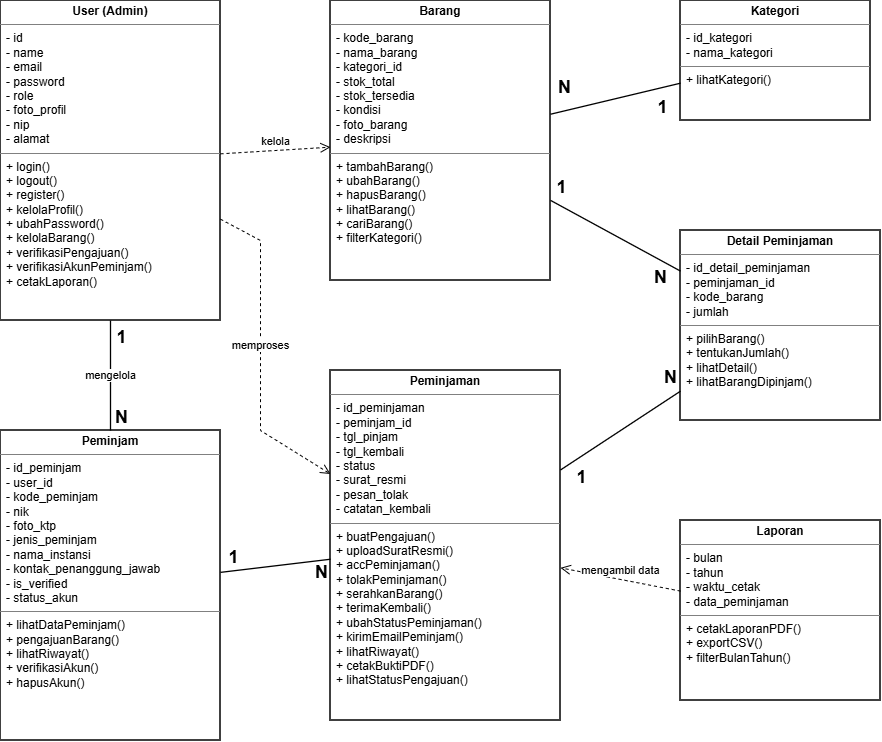

The diagram above was exported from draw.io. Its source (the exported page's mxGraphModel, read from the mxfile embedded in the PNG):
<mxGraphModel dx="887" dy="488" grid="1" gridSize="10" guides="1" tooltips="1" connect="1" arrows="1" fold="1" page="1" pageScale="1" pageWidth="827" pageHeight="1169" math="0" shadow="0">
  <root>
    <mxCell id="0" />
    <mxCell id="1" parent="0" />
    <mxCell id="cls_user" parent="1" style="verticalAlign=top;align=left;overflow=fill;fontSize=12;fontFamily=Helvetica;html=1;whiteSpace=wrap;fillColor=#ffffff;strokeColor=#000000;strokeWidth=1.5;" value="&lt;p style=&quot;margin:0px;padding:4px;text-align:center;&quot;&gt;&lt;b&gt;User (Admin)&lt;/b&gt;&lt;/p&gt;&lt;hr size=&quot;1&quot; style=&quot;border-style:solid;margin:2px 0px;&quot;/&gt;&lt;p style=&quot;margin:0px;padding:4px 6px;text-align:left;&quot;&gt;- id&lt;br/&gt;- name&lt;br/&gt;- email&lt;br/&gt;- password&lt;br/&gt;- role&lt;br/&gt;- foto_profil&lt;br/&gt;- nip&lt;br/&gt;- alamat&lt;/p&gt;&lt;hr size=&quot;1&quot; style=&quot;border-style:solid;margin:2px 0px;&quot;/&gt;&lt;p style=&quot;margin:0px;padding:4px 6px;text-align:left;&quot;&gt;+ login()&lt;br/&gt;+ logout()&lt;br/&gt;+ register()&lt;br/&gt;+ kelolaProfil()&lt;br/&gt;+ ubahPassword()&lt;br/&gt;+ kelolaBarang()&lt;br/&gt;+ verifikasiPengajuan()&lt;br/&gt;+ verifikasiAkunPeminjam()&lt;br/&gt;+ cetakLaporan()&lt;/p&gt;" vertex="1">
      <mxGeometry height="320" width="220" x="60" y="40" as="geometry" />
    </mxCell>
    <mxCell id="cls_barang" parent="1" style="verticalAlign=top;align=left;overflow=fill;fontSize=12;fontFamily=Helvetica;html=1;whiteSpace=wrap;fillColor=#ffffff;strokeColor=#000000;strokeWidth=1.5;" value="&lt;p style=&quot;margin:0px;padding:4px;text-align:center;&quot;&gt;&lt;b&gt;Barang&lt;/b&gt;&lt;/p&gt;&lt;hr size=&quot;1&quot; style=&quot;border-style:solid;margin:2px 0px;&quot;/&gt;&lt;p style=&quot;margin:0px;padding:4px 6px;text-align:left;&quot;&gt;- kode_barang&lt;br/&gt;- nama_barang&lt;br/&gt;- kategori_id&lt;br/&gt;- stok_total&lt;br/&gt;- stok_tersedia&lt;br/&gt;- kondisi&lt;br/&gt;- foto_barang&lt;br/&gt;- deskripsi&lt;/p&gt;&lt;hr size=&quot;1&quot; style=&quot;border-style:solid;margin:2px 0px;&quot;/&gt;&lt;p style=&quot;margin:0px;padding:4px 6px;text-align:left;&quot;&gt;+ tambahBarang()&lt;br/&gt;+ ubahBarang()&lt;br/&gt;+ hapusBarang()&lt;br/&gt;+ lihatBarang()&lt;br/&gt;+ cariBarang()&lt;br/&gt;+ filterKategori()&lt;/p&gt;" vertex="1">
      <mxGeometry height="280" width="220" x="390" y="40" as="geometry" />
    </mxCell>
    <mxCell id="cls_kategori" parent="1" style="verticalAlign=top;align=left;overflow=fill;fontSize=12;fontFamily=Helvetica;html=1;whiteSpace=wrap;fillColor=#ffffff;strokeColor=#000000;strokeWidth=1.5;" value="&lt;p style=&quot;margin:0px;padding:4px;text-align:center;&quot;&gt;&lt;b&gt;Kategori&lt;/b&gt;&lt;/p&gt;&lt;hr size=&quot;1&quot; style=&quot;border-style:solid;margin:2px 0px;&quot;/&gt;&lt;p style=&quot;margin:0px;padding:4px 6px;text-align:left;&quot;&gt;- id_kategori&lt;br/&gt;- nama_kategori&lt;/p&gt;&lt;hr size=&quot;1&quot; style=&quot;border-style:solid;margin:2px 0px;&quot;/&gt;&lt;p style=&quot;margin:0px;padding:4px 6px;text-align:left;&quot;&gt;+ lihatKategori()&lt;/p&gt;" vertex="1">
      <mxGeometry height="120" width="190" x="740" y="40" as="geometry" />
    </mxCell>
    <mxCell id="cls_peminjam" parent="1" style="verticalAlign=top;align=left;overflow=fill;fontSize=12;fontFamily=Helvetica;html=1;whiteSpace=wrap;fillColor=#ffffff;strokeColor=#000000;strokeWidth=1.5;" value="&lt;p style=&quot;margin:0px;padding:4px;text-align:center;&quot;&gt;&lt;b&gt;Peminjam&lt;/b&gt;&lt;/p&gt;&lt;hr size=&quot;1&quot; style=&quot;border-style:solid;margin:2px 0px;&quot;/&gt;&lt;p style=&quot;margin:0px;padding:4px 6px;text-align:left;&quot;&gt;- id_peminjam&lt;br/&gt;- user_id&lt;br/&gt;- kode_peminjam&lt;br/&gt;- nik&lt;br/&gt;- foto_ktp&lt;br/&gt;- jenis_peminjam&lt;br/&gt;- nama_instansi&lt;br/&gt;- kontak_penanggung_jawab&lt;br/&gt;- is_verified&lt;br/&gt;- status_akun&lt;/p&gt;&lt;hr size=&quot;1&quot; style=&quot;border-style:solid;margin:2px 0px;&quot;/&gt;&lt;p style=&quot;margin:0px;padding:4px 6px;text-align:left;&quot;&gt;+ lihatDataPeminjam()&lt;br/&gt;+ pengajuanBarang()&lt;br/&gt;+ lihatRiwayat()&lt;br/&gt;+ verifikasiAkun()&lt;br/&gt;+ hapusAkun()&lt;/p&gt;" vertex="1">
      <mxGeometry height="310" width="220" x="60" y="470" as="geometry" />
    </mxCell>
    <mxCell id="cls_peminjaman" parent="1" style="verticalAlign=top;align=left;overflow=fill;fontSize=12;fontFamily=Helvetica;html=1;whiteSpace=wrap;fillColor=#ffffff;strokeColor=#000000;strokeWidth=1.5;" value="&lt;p style=&quot;margin:0px;padding:4px;text-align:center;&quot;&gt;&lt;b&gt;Peminjaman&lt;/b&gt;&lt;/p&gt;&lt;hr size=&quot;1&quot; style=&quot;border-style:solid;margin:2px 0px;&quot;/&gt;&lt;p style=&quot;margin:0px;padding:4px 6px;text-align:left;&quot;&gt;- id_peminjaman&lt;br/&gt;- peminjam_id&lt;br/&gt;- tgl_pinjam&lt;br/&gt;- tgl_kembali&lt;br/&gt;- status&lt;br/&gt;- surat_resmi&lt;br/&gt;- pesan_tolak&lt;br/&gt;- catatan_kembali&lt;/p&gt;&lt;hr size=&quot;1&quot; style=&quot;border-style:solid;margin:2px 0px;&quot;/&gt;&lt;p style=&quot;margin:0px;padding:4px 6px;text-align:left;&quot;&gt;+ buatPengajuan()&lt;br/&gt;+ uploadSuratResmi()&lt;br/&gt;+ accPeminjaman()&lt;br/&gt;+ tolakPeminjaman()&lt;br/&gt;+ serahkanBarang()&lt;br/&gt;+ terimaKembali()&lt;br/&gt;+ ubahStatusPeminjaman()&lt;br/&gt;+ kirimEmailPeminjam()&lt;br/&gt;+ lihatRiwayat()&lt;br/&gt;+ cetakBuktiPDF()&lt;br/&gt;+ lihatStatusPengajuan()&lt;/p&gt;" vertex="1">
      <mxGeometry height="350" width="230" x="390" y="410" as="geometry" />
    </mxCell>
    <mxCell id="cls_detail" parent="1" style="verticalAlign=top;align=left;overflow=fill;fontSize=12;fontFamily=Helvetica;html=1;whiteSpace=wrap;fillColor=#ffffff;strokeColor=#000000;strokeWidth=1.5;" value="&lt;p style=&quot;margin:0px;padding:4px;text-align:center;&quot;&gt;&lt;b&gt;Detail Peminjaman&lt;/b&gt;&lt;/p&gt;&lt;hr size=&quot;1&quot; style=&quot;border-style:solid;margin:2px 0px;&quot;/&gt;&lt;p style=&quot;margin:0px;padding:4px 6px;text-align:left;&quot;&gt;- id_detail_peminjaman&lt;br/&gt;- peminjaman_id&lt;br/&gt;- kode_barang&lt;br/&gt;- jumlah&lt;/p&gt;&lt;hr size=&quot;1&quot; style=&quot;border-style:solid;margin:2px 0px;&quot;/&gt;&lt;p style=&quot;margin:0px;padding:4px 6px;text-align:left;&quot;&gt;+ pilihBarang()&lt;br/&gt;+ tentukanJumlah()&lt;br/&gt;+ lihatDetail()&lt;br/&gt;+ lihatBarangDipinjam()&lt;/p&gt;" vertex="1">
      <mxGeometry height="190" width="200" x="740" y="270" as="geometry" />
    </mxCell>
    <mxCell id="cls_laporan" parent="1" style="verticalAlign=top;align=left;overflow=fill;fontSize=12;fontFamily=Helvetica;html=1;whiteSpace=wrap;fillColor=#ffffff;strokeColor=#000000;strokeWidth=1.5;" value="&lt;p style=&quot;margin:0px;padding:4px;text-align:center;&quot;&gt;&lt;b&gt;Laporan&lt;/b&gt;&lt;/p&gt;&lt;hr size=&quot;1&quot; style=&quot;border-style:solid;margin:2px 0px;&quot;/&gt;&lt;p style=&quot;margin:0px;padding:4px 6px;text-align:left;&quot;&gt;- bulan&lt;br/&gt;- tahun&lt;br/&gt;- waktu_cetak&lt;br/&gt;- data_peminjaman&lt;/p&gt;&lt;hr size=&quot;1&quot; style=&quot;border-style:solid;margin:2px 0px;&quot;/&gt;&lt;p style=&quot;margin:0px;padding:4px 6px;text-align:left;&quot;&gt;+ cetakLaporanPDF()&lt;br/&gt;+ exportCSV()&lt;br/&gt;+ filterBulanTahun()&lt;/p&gt;" vertex="1">
      <mxGeometry height="180" width="200" x="740" y="560" as="geometry" />
    </mxCell>
    <mxCell id="rel_user_peminjam" edge="1" parent="1" source="cls_user" style="endArrow=none;html=1;rounded=0;strokeColor=#000000;strokeWidth=1.3;labelBackgroundColor=#ffffff;fontSize=11;" target="cls_peminjam" value="mengelola">
      <mxGeometry relative="1" as="geometry" />
    </mxCell>
    <mxCell id="lbl_up_1" connectable="0" parent="rel_user_peminjam" style="edgeLabel;html=1;align=center;verticalAlign=bottom;fontSize=18;fontStyle=1;" value="1" vertex="1">
      <mxGeometry relative="1" x="-0.75" y="10" as="geometry">
        <mxPoint y="16" as="offset" />
      </mxGeometry>
    </mxCell>
    <mxCell id="lbl_up_n" connectable="0" parent="rel_user_peminjam" style="edgeLabel;html=1;align=center;verticalAlign=top;fontSize=18;fontStyle=1;" value="N" vertex="1">
      <mxGeometry relative="1" x="0.75" y="-10" as="geometry">
        <mxPoint x="20" y="-16" as="offset" />
      </mxGeometry>
    </mxCell>
    <mxCell id="rel_peminjam_peminjaman" edge="1" parent="1" source="cls_peminjam" style="endArrow=none;html=1;rounded=0;strokeColor=#000000;strokeWidth=1.3;" target="cls_peminjaman">
      <mxGeometry relative="1" as="geometry" />
    </mxCell>
    <mxCell id="lbl_pp_1" connectable="0" parent="rel_peminjam_peminjaman" style="edgeLabel;html=1;align=center;verticalAlign=bottom;fontSize=18;fontStyle=1;" value="1" vertex="1">
      <mxGeometry relative="1" x="-0.8" y="-10" as="geometry">
        <mxPoint y="-10" as="offset" />
      </mxGeometry>
    </mxCell>
    <mxCell id="lbl_pp_n" connectable="0" parent="rel_peminjam_peminjaman" style="edgeLabel;html=1;align=center;verticalAlign=bottom;fontSize=18;fontStyle=1;" value="N" vertex="1">
      <mxGeometry relative="1" x="0.8" y="-10" as="geometry">
        <mxPoint y="15" as="offset" />
      </mxGeometry>
    </mxCell>
    <mxCell id="rel_kategori_barang" edge="1" parent="1" source="cls_kategori" style="endArrow=none;html=1;rounded=0;strokeColor=#000000;strokeWidth=1.3;" target="cls_barang">
      <mxGeometry relative="1" as="geometry" />
    </mxCell>
    <mxCell id="lbl_kb_1" connectable="0" parent="rel_kategori_barang" style="edgeLabel;html=1;align=center;verticalAlign=bottom;fontSize=18;fontStyle=1;" value="1" vertex="1">
      <mxGeometry relative="1" x="-0.75" y="-10" as="geometry">
        <mxPoint y="43" as="offset" />
      </mxGeometry>
    </mxCell>
    <mxCell id="lbl_kb_n" connectable="0" parent="rel_kategori_barang" style="edgeLabel;html=1;align=center;verticalAlign=bottom;fontSize=18;fontStyle=1;" value="N" vertex="1">
      <mxGeometry relative="1" x="0.75" y="-10" as="geometry">
        <mxPoint as="offset" />
      </mxGeometry>
    </mxCell>
    <mxCell id="rel_barang_detail" edge="1" parent="1" source="cls_barang" style="endArrow=none;html=1;rounded=0;strokeColor=#000000;strokeWidth=1.3;" target="cls_detail">
      <mxGeometry relative="1" as="geometry" />
    </mxCell>
    <mxCell id="lbl_bd_1" connectable="0" parent="rel_barang_detail" style="edgeLabel;html=1;align=center;verticalAlign=bottom;fontSize=18;fontStyle=1;" value="1" vertex="1">
      <mxGeometry relative="1" x="-0.75" y="-10" as="geometry">
        <mxPoint x="-1" y="-17" as="offset" />
      </mxGeometry>
    </mxCell>
    <mxCell id="lbl_bd_n" connectable="0" parent="rel_barang_detail" style="edgeLabel;html=1;align=center;verticalAlign=bottom;fontSize=18;fontStyle=1;" value="N" vertex="1">
      <mxGeometry relative="1" x="0.75" y="-10" as="geometry">
        <mxPoint x="1" y="20" as="offset" />
      </mxGeometry>
    </mxCell>
    <mxCell id="rel_peminjaman_detail" edge="1" parent="1" source="cls_peminjaman" style="endArrow=none;html=1;rounded=0;strokeColor=#000000;strokeWidth=1.3;" target="cls_detail">
      <mxGeometry relative="1" as="geometry" />
    </mxCell>
    <mxCell id="lbl_pd_1" connectable="0" parent="rel_peminjaman_detail" style="edgeLabel;html=1;align=center;verticalAlign=bottom;fontSize=18;fontStyle=1;" value="1" vertex="1">
      <mxGeometry relative="1" x="-0.75" y="-10" as="geometry">
        <mxPoint y="22" as="offset" />
      </mxGeometry>
    </mxCell>
    <mxCell id="lbl_pd_n" connectable="0" parent="rel_peminjaman_detail" style="edgeLabel;html=1;align=center;verticalAlign=bottom;fontSize=18;fontStyle=1;" value="N" vertex="1">
      <mxGeometry relative="1" x="0.75" y="-10" as="geometry">
        <mxPoint x="-1" y="-19" as="offset" />
      </mxGeometry>
    </mxCell>
    <mxCell id="dep_user_barang" edge="1" parent="1" source="cls_user" style="html=1;verticalAlign=bottom;labelBackgroundColor=#ffffff;endArrow=open;dashed=1;endSize=8;rounded=0;strokeColor=#000000;fontSize=11;" target="cls_barang" value="kelola">
      <mxGeometry relative="1" as="geometry" />
    </mxCell>
    <mxCell id="dep_user_peminjaman" edge="1" parent="1" source="cls_user" style="html=1;verticalAlign=bottom;labelBackgroundColor=#ffffff;endArrow=open;dashed=1;endSize=8;rounded=0;strokeColor=#000000;fontSize=11;" target="cls_peminjaman" value="memproses">
      <mxGeometry relative="1" as="geometry">
        <Array as="points">
          <mxPoint x="320" y="280" />
          <mxPoint x="320" y="470" />
        </Array>
      </mxGeometry>
    </mxCell>
    <mxCell id="dep_laporan_peminjaman" edge="1" parent="1" source="cls_laporan" style="html=1;verticalAlign=bottom;labelBackgroundColor=#ffffff;endArrow=open;dashed=1;endSize=8;rounded=0;strokeColor=#000000;fontSize=11;" target="cls_peminjaman" value="mengambil data">
      <mxGeometry relative="1" as="geometry" />
    </mxCell>
  </root>
</mxGraphModel>